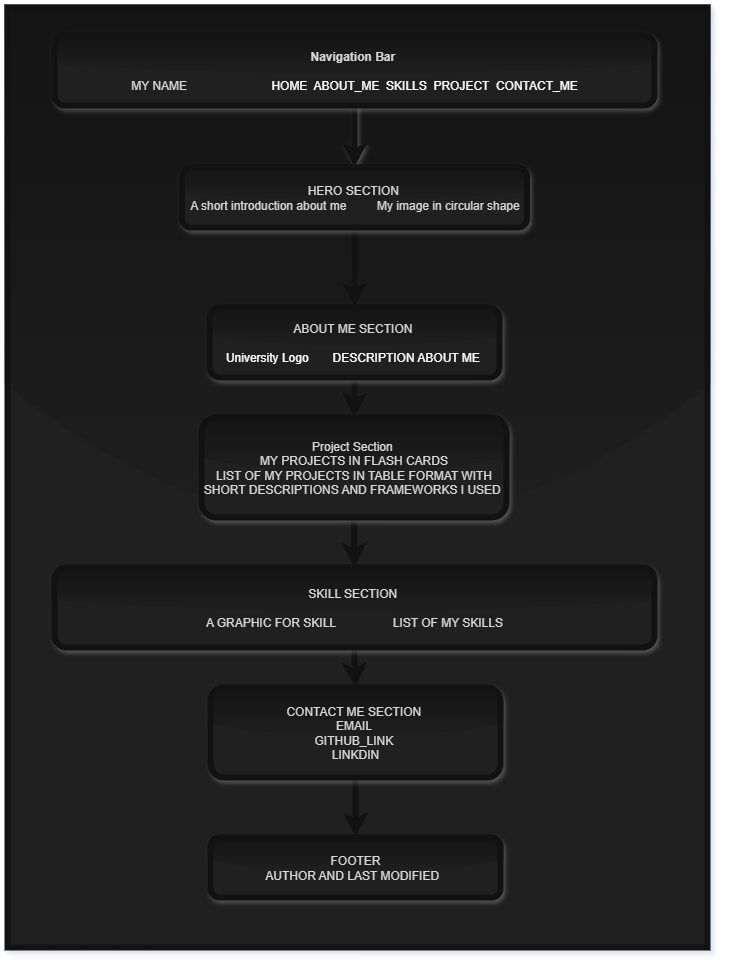

The diagram above was exported from draw.io. Its source (the exported page's mxGraphModel, read from the mxfile embedded in the PNG):
<mxGraphModel dx="1603" dy="917" grid="1" gridSize="10" guides="1" tooltips="1" connect="1" arrows="1" fold="1" page="1" pageScale="1" pageWidth="850" pageHeight="1100" background="none" math="0" shadow="1">
  <root>
    <mxCell id="0" />
    <mxCell id="1" parent="0" />
    <mxCell id="R0zoo4HpT34aFD8-2LFu-1" value="" style="rounded=0;whiteSpace=wrap;html=1;fillColor=#EEEEEE;strokeColor=#FFFFFF;shadow=1;labelBackgroundColor=none;labelBorderColor=none;glass=1;strokeWidth=6;fontColor=#1A1A1A;" parent="1" vertex="1">
      <mxGeometry x="75" y="60" width="700" height="940" as="geometry" />
    </mxCell>
    <mxCell id="R0zoo4HpT34aFD8-2LFu-2" style="edgeStyle=orthogonalEdgeStyle;rounded=1;orthogonalLoop=1;jettySize=auto;html=1;exitX=0.5;exitY=1;exitDx=0;exitDy=0;entryX=0.5;entryY=0;entryDx=0;entryDy=0;strokeColor=#FFFFFF;shadow=1;dashed=1;dashPattern=8 8;labelBackgroundColor=none;fontColor=default;labelBorderColor=none;strokeWidth=6;" parent="1" source="R0zoo4HpT34aFD8-2LFu-3" target="R0zoo4HpT34aFD8-2LFu-5" edge="1">
      <mxGeometry relative="1" as="geometry" />
    </mxCell>
    <mxCell id="R0zoo4HpT34aFD8-2LFu-3" value="&lt;b&gt;Navigation Bar&lt;/b&gt;&amp;nbsp;&lt;div&gt;&lt;br&gt;&lt;div&gt;MY NAME&amp;nbsp; &amp;nbsp; &lt;span style=&quot;white-space: pre;&quot;&gt;&#09;&lt;/span&gt;&lt;span style=&quot;white-space: pre;&quot;&gt;&#09;&lt;/span&gt;&lt;span style=&quot;white-space: pre;&quot;&gt;&#09;&lt;/span&gt;&amp;nbsp;&lt;font style=&quot;color: light-dark(rgb(0, 0, 0), rgb(255, 255, 255));&quot;&gt;&amp;nbsp;&lt;span style=&quot;&quot;&gt;HOME&amp;nbsp; ABOUT_ME&amp;nbsp; SKILLS&amp;nbsp; PROJECT&amp;nbsp; CONTACT_ME&lt;/span&gt;&lt;/font&gt;&lt;/div&gt;&lt;/div&gt;" style="rounded=1;whiteSpace=wrap;html=1;fillColor=#EEEEEE;strokeColor=#FFFFFF;glass=1;shadow=1;labelBackgroundColor=none;labelBorderColor=none;textShadow=0;convertToSvg=0;absoluteArcSize=0;noLabel=0;snapToPoint=0;metaEdit=0;backgroundOutline=0;strokeWidth=6;fontColor=#1A1A1A;" parent="1" vertex="1">
      <mxGeometry x="122" y="88" width="600" height="70" as="geometry" />
    </mxCell>
    <mxCell id="oqxWx4W7edlSrZ-IRJwN-3" style="edgeStyle=orthogonalEdgeStyle;rounded=0;orthogonalLoop=1;jettySize=auto;html=1;exitX=0.5;exitY=1;exitDx=0;exitDy=0;entryX=0.5;entryY=0;entryDx=0;entryDy=0;strokeColor=#FFFFFF;strokeWidth=6;labelBackgroundColor=none;fontColor=default;" edge="1" parent="1" source="R0zoo4HpT34aFD8-2LFu-5" target="R0zoo4HpT34aFD8-2LFu-7">
      <mxGeometry relative="1" as="geometry" />
    </mxCell>
    <mxCell id="R0zoo4HpT34aFD8-2LFu-5" value="HERO SECTION&amp;nbsp;&lt;div&gt;A short introduction about me&amp;nbsp;&lt;span style=&quot;white-space: pre;&quot;&gt;&#09;&lt;/span&gt;My image in circular shape&lt;/div&gt;" style="rounded=1;whiteSpace=wrap;html=1;fillColor=#EEEEEE;strokeColor=#FFFFFF;glass=1;shadow=1;labelBackgroundColor=none;labelBorderColor=none;textShadow=0;convertToSvg=0;absoluteArcSize=0;noLabel=0;snapToPoint=0;metaEdit=0;backgroundOutline=0;strokeWidth=6;fontColor=#1A1A1A;" parent="1" vertex="1">
      <mxGeometry x="249.5" y="220" width="345" height="60" as="geometry" />
    </mxCell>
    <mxCell id="oqxWx4W7edlSrZ-IRJwN-5" style="edgeStyle=orthogonalEdgeStyle;rounded=0;orthogonalLoop=1;jettySize=auto;html=1;exitX=0.5;exitY=1;exitDx=0;exitDy=0;entryX=0.5;entryY=0;entryDx=0;entryDy=0;strokeColor=#FFFFFF;strokeWidth=6;labelBackgroundColor=none;fontColor=default;" edge="1" parent="1" source="R0zoo4HpT34aFD8-2LFu-7" target="R0zoo4HpT34aFD8-2LFu-9">
      <mxGeometry relative="1" as="geometry" />
    </mxCell>
    <mxCell id="R0zoo4HpT34aFD8-2LFu-7" value="&lt;div&gt;&lt;br&gt;&lt;/div&gt;ABOUT ME SECTION&amp;nbsp;&lt;div&gt;&lt;br&gt;&lt;/div&gt;&lt;div&gt;&lt;font style=&quot;color: light-dark(rgb(0, 0, 0), rgb(255, 255, 255));&quot;&gt;University Logo&lt;span style=&quot;white-space: pre;&quot;&gt;&#09;&lt;/span&gt;DESCRIPTION ABOUT ME&amp;nbsp;&lt;/font&gt;&lt;/div&gt;&lt;div&gt;&lt;br&gt;&lt;/div&gt;" style="rounded=1;whiteSpace=wrap;html=1;fillColor=#EEEEEE;strokeColor=#FFFFFF;glass=1;shadow=1;labelBackgroundColor=none;labelBorderColor=none;textShadow=0;convertToSvg=0;absoluteArcSize=0;noLabel=0;snapToPoint=0;metaEdit=0;backgroundOutline=0;strokeWidth=6;fontColor=#1A1A1A;" parent="1" vertex="1">
      <mxGeometry x="277" y="360" width="290" height="70" as="geometry" />
    </mxCell>
    <mxCell id="oqxWx4W7edlSrZ-IRJwN-6" style="edgeStyle=orthogonalEdgeStyle;rounded=0;orthogonalLoop=1;jettySize=auto;html=1;exitX=0.5;exitY=1;exitDx=0;exitDy=0;entryX=0.5;entryY=0;entryDx=0;entryDy=0;strokeColor=#FFFFFF;strokeWidth=6;labelBackgroundColor=none;fontColor=default;" edge="1" parent="1" source="R0zoo4HpT34aFD8-2LFu-9" target="R0zoo4HpT34aFD8-2LFu-11">
      <mxGeometry relative="1" as="geometry" />
    </mxCell>
    <mxCell id="R0zoo4HpT34aFD8-2LFu-9" value="&lt;div&gt;Project Section&amp;nbsp;&lt;/div&gt;&lt;div&gt;MY PROJECTS IN FLASH CARDS&lt;/div&gt;&lt;div&gt;LIST OF MY PROJECTS IN TABLE FORMAT WITH SHORT DESCRIPTIONS AND FRAMEWORKS I USED&amp;nbsp;&lt;/div&gt;" style="rounded=1;whiteSpace=wrap;html=1;fillColor=#EEEEEE;strokeColor=#FFFFFF;glass=1;shadow=1;labelBackgroundColor=none;labelBorderColor=none;textShadow=0;convertToSvg=0;absoluteArcSize=0;noLabel=0;snapToPoint=0;metaEdit=0;backgroundOutline=0;strokeWidth=6;fontColor=#1A1A1A;" parent="1" vertex="1">
      <mxGeometry x="269" y="470" width="305" height="100" as="geometry" />
    </mxCell>
    <mxCell id="oqxWx4W7edlSrZ-IRJwN-7" style="edgeStyle=orthogonalEdgeStyle;rounded=0;orthogonalLoop=1;jettySize=auto;html=1;exitX=0.5;exitY=1;exitDx=0;exitDy=0;entryX=0.5;entryY=0;entryDx=0;entryDy=0;strokeColor=#FFFFFF;strokeWidth=6;labelBackgroundColor=none;fontColor=default;" edge="1" parent="1" source="R0zoo4HpT34aFD8-2LFu-11" target="R0zoo4HpT34aFD8-2LFu-13">
      <mxGeometry relative="1" as="geometry" />
    </mxCell>
    <mxCell id="R0zoo4HpT34aFD8-2LFu-11" value="SKILL SECTION&amp;nbsp;&lt;div&gt;&lt;br&gt;&lt;/div&gt;&lt;div&gt;A GRAPHIC FOR SKILL&amp;nbsp;&lt;span style=&quot;white-space: pre;&quot;&gt;&#09;&lt;/span&gt;&lt;span style=&quot;white-space: pre;&quot;&gt;&#09;&lt;/span&gt;LIST OF MY SKILLS&lt;/div&gt;" style="rounded=1;whiteSpace=wrap;html=1;fillColor=#EEEEEE;strokeColor=#FFFFFF;glass=1;shadow=1;labelBackgroundColor=none;labelBorderColor=none;textShadow=0;convertToSvg=0;absoluteArcSize=0;noLabel=0;snapToPoint=0;metaEdit=0;backgroundOutline=0;strokeWidth=6;fontColor=#1A1A1A;" parent="1" vertex="1">
      <mxGeometry x="122" y="620" width="600" height="80" as="geometry" />
    </mxCell>
    <mxCell id="oqxWx4W7edlSrZ-IRJwN-8" style="edgeStyle=orthogonalEdgeStyle;rounded=0;orthogonalLoop=1;jettySize=auto;html=1;exitX=0.5;exitY=1;exitDx=0;exitDy=0;entryX=0.5;entryY=0;entryDx=0;entryDy=0;strokeColor=#FFFFFF;strokeWidth=6;labelBackgroundColor=none;fontColor=default;" edge="1" parent="1" source="R0zoo4HpT34aFD8-2LFu-13" target="R0zoo4HpT34aFD8-2LFu-14">
      <mxGeometry relative="1" as="geometry" />
    </mxCell>
    <mxCell id="R0zoo4HpT34aFD8-2LFu-13" value="CONTACT ME SECTION&amp;nbsp;&lt;div&gt;EMAIL&amp;nbsp;&lt;/div&gt;&lt;div&gt;GITHUB_LINK&amp;nbsp;&lt;/div&gt;&lt;div&gt;LINKDIN&lt;/div&gt;" style="rounded=1;whiteSpace=wrap;html=1;fillColor=#EEEEEE;strokeColor=#FFFFFF;glass=1;shadow=1;labelBackgroundColor=none;labelBorderColor=none;textShadow=0;convertToSvg=0;absoluteArcSize=0;noLabel=0;snapToPoint=0;metaEdit=0;backgroundOutline=0;strokeWidth=6;fontColor=#1A1A1A;" parent="1" vertex="1">
      <mxGeometry x="278" y="740" width="290" height="90" as="geometry" />
    </mxCell>
    <mxCell id="R0zoo4HpT34aFD8-2LFu-14" value="FOOTER&lt;div&gt;AUTHOR AND LAST MODIFIED&amp;nbsp;&amp;nbsp;&lt;/div&gt;" style="rounded=1;whiteSpace=wrap;html=1;fillColor=#EEEEEE;strokeColor=#FFFFFF;glass=1;shadow=1;labelBackgroundColor=none;labelBorderColor=none;textShadow=0;convertToSvg=0;absoluteArcSize=0;noLabel=0;snapToPoint=0;metaEdit=0;backgroundOutline=0;strokeWidth=6;fontColor=#1A1A1A;" parent="1" vertex="1">
      <mxGeometry x="278" y="890" width="290" height="60" as="geometry" />
    </mxCell>
  </root>
</mxGraphModel>